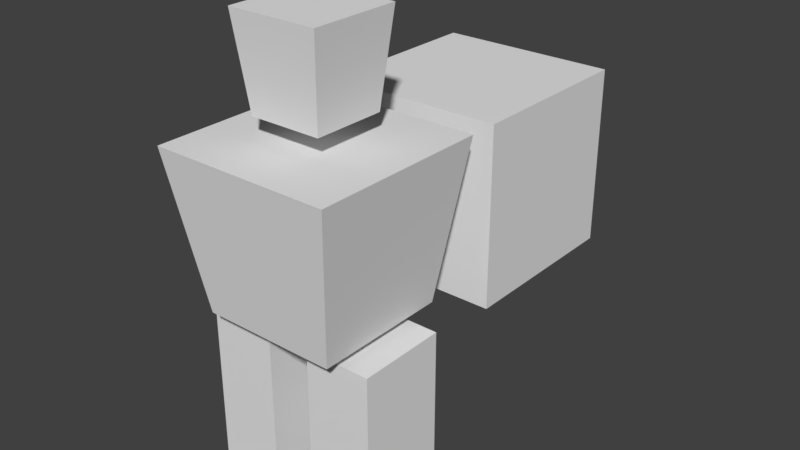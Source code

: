 # Source: knight.blend  (saved by Blender 2.79.0; exported with 4.5.12 LTS)
import bpy
from mathutils import Matrix  # noqa: F401  (used for matrix-valued properties, if any)

bpy.ops.wm.read_factory_settings(use_empty=True)
scene = bpy.context.scene
scene.name = 'Scene'

# ---- collections
col_collection_5 = bpy.data.collections.new('Collection 5'); scene.collection.children.link(col_collection_5)

# ---- world
world_world = bpy.data.worlds.new('World'); scene.world = world_world
world_world.color = (0.05088, 0.05088, 0.05088)
world_world.use_sun_shadow = False
world_world.sun_shadow_jitter_overblur = 0.0
world_world.cycles.sampling_method = 'MANUAL'

# ---- meshes
me_cube_005 = bpy.data.meshes.new('Cube.005')
me_cube_005.from_pydata([(-0.4, 0.5286, -0.4), (-0.4, 0.5286, 0.4), (-0.4, 1.329, -0.4), (-0.4, 1.329, 0.4), (0.4, 0.5286, -0.4), (0.4, 0.5286, 0.4), (0.4, 1.329, -0.4), (0.4, 1.329, 0.4)], [], [(0, 1, 3, 2), (2, 3, 7, 6), (6, 7, 5, 4), (4, 5, 1, 0), (2, 6, 4, 0), (7, 3, 1, 5)])
_uv = me_cube_005.uv_layers.new(name='UVMap')
_uv.uv.foreach_set('vector', [0.3333, 0.3333, 1.242e-07, 0.3333, 0.0, 9.934e-08, 0.3333, 0.0, 1.0, 0.3333, 0.6667, 0.3333, 0.6667, 0.0, 1.0, 3.725e-08, 0.0, 0.3333, 0.3333, 0.3333, 0.3333, 0.6667, 3.725e-08, 0.6667, 0.3333, 0.3333, 0.3333, 1.242e-07, 0.6667, 0.0, 0.6667, 0.3333, 0.3333, 0.3333, 0.6667, 0.3333, 0.6667, 0.6667, 0.3333, 0.6667, 0.3333, 1.0, 7.451e-08, 1.0, 0.0, 0.6667, 0.3333, 0.6667])
me_cube_005.use_remesh_preserve_volume = False
me_cube_005.use_remesh_preserve_attributes = False
me_cube_005.use_mirror_vertex_groups = False
me_cube_005.update()
me_cube_004 = bpy.data.meshes.new('Cube.004')
me_cube_004.from_pydata([(-0.4, -0.2, -1.15), (-0.4, -0.2, -0.35), (-0.4, 0.2, -1.15), (-0.4, 0.2, -0.35), (-0.1, -0.2, -1.15), (-0.1, -0.2, -0.35), (-0.1, 0.2, -1.15), (-0.1, 0.2, -0.35), (0.4, -0.2, -1.15), (0.4, -0.2, -0.35), (0.4, 0.2, -1.15), (0.4, 0.2, -0.35), (0.1, -0.2, -1.15), (0.1, -0.2, -0.35), (0.1, 0.2, -1.15), (0.1, 0.2, -0.35)], [], [(0, 1, 3, 2), (2, 3, 7, 6), (6, 7, 5, 4), (4, 5, 1, 0), (2, 6, 4, 0), (7, 3, 1, 5), (8, 10, 11, 9), (10, 14, 15, 11), (14, 12, 13, 15), (12, 8, 9, 13), (10, 8, 12, 14), (15, 13, 9, 11)])
_uv = me_cube_004.uv_layers.new(name='UVMap')
_uv.uv.foreach_set('vector', [2.07e-07, 0.5, 0.0, 1.49e-07, 0.2222, 0.0, 0.2222, 0.5, 0.3889, 1.0, 0.3889, 0.5, 0.5556, 0.5, 0.5556, 1.0, 0.6667, 0.0, 0.6667, 0.5, 0.4444, 0.5, 0.4444, 0.0, 0.6667, 0.5, 0.6667, 7.451e-08, 0.8333, 0.0, 0.8333, 0.5, 0.8333, 0.5, 1.0, 0.5, 1.0, 0.75, 0.8333, 0.75, 1.0, 0.25, 0.8333, 0.25, 0.8333, 0.0, 1.0, 0.0, 0.2222, 1.0, 0.0, 1.0, 1.656e-08, 0.5, 0.2222, 0.5, 0.8333, 1.0, 0.6667, 1.0, 0.6667, 0.5, 0.8333, 0.5, 0.4444, 0.5, 0.2222, 0.5, 0.2222, 1.49e-07, 0.4444, 0.0, 0.3889, 1.0, 0.2222, 1.0, 0.2222, 0.5, 0.3889, 0.5, 1.0, 0.75, 1.0, 1.0, 0.8333, 1.0, 0.8333, 0.75, 0.8333, 0.5, 0.8333, 0.25, 1.0, 0.25, 1.0, 0.5])
me_cube_004.use_remesh_preserve_volume = False
me_cube_004.use_remesh_preserve_attributes = False
me_cube_004.use_mirror_vertex_groups = False
me_cube_004.update()
me_cube_003 = bpy.data.meshes.new('Cube.003')
me_cube_003.from_pydata([(-0.3, -0.3, -0.3), (-0.4, -0.4, 0.4), (-0.3, 0.3, -0.3), (-0.4, 0.4, 0.4), (0.3, -0.3, -0.3), (0.4, -0.4, 0.4), (0.3, 0.3, -0.3), (0.4, 0.4, 0.4)], [], [(0, 1, 3, 2), (2, 3, 7, 6), (6, 7, 5, 4), (4, 5, 1, 0), (2, 6, 4, 0), (7, 3, 1, 5)])
_uv = me_cube_003.uv_layers.new(name='UVMap')
_uv.uv.foreach_set('vector', [0.0, 0.5625, 0.3333, 0.5, 0.3333, 1.0, 0.0, 0.9375, 0.6667, 0.9375, 0.3333, 1.0, 0.3333, 0.5, 0.6667, 0.5625, 0.6667, 0.5625, 1.0, 0.5, 1.0, 1.0, 0.6667, 0.9375, 0.7105, 0.4375, 0.3771, 0.5, 0.3771, 0.0, 0.7105, 0.0625, 0.7105, 7.451e-08, 0.9933, 0.0, 0.9933, 0.375, 0.7105, 0.375, 0.3771, 0.5, 8.429e-08, 0.5, 0.0, 1.118e-07, 0.3771, 0.0])
me_cube_003.use_remesh_preserve_volume = False
me_cube_003.use_remesh_preserve_attributes = False
me_cube_003.use_mirror_vertex_groups = False
me_cube_003.update()
me_cube_002 = bpy.data.meshes.new('Cube.002')
me_cube_002.from_pydata([(-0.16, -0.16, -0.2), (-0.2, -0.2, 0.2), (-0.16, 0.16, -0.2), (-0.2, 0.2, 0.2), (0.16, -0.16, -0.2), (0.2, -0.2, 0.2), (0.16, 0.16, -0.2), (0.2, 0.2, 0.2), (-0.2, -0.2, 0.2), (-0.2, 0.2, 0.2), (0.2, -0.2, 0.2), (0.2, 0.2, 0.2)], [], [(0, 1, 3, 2), (2, 3, 7, 6), (6, 7, 5, 4), (4, 5, 1, 0), (2, 6, 4, 0), (5, 7, 11, 10), (11, 9, 8, 10), (3, 1, 8, 9), (1, 5, 10, 8), (7, 3, 9, 11)])
_uv = me_cube_002.uv_layers.new(name='UVMap')
_uv.uv.foreach_set('vector', [0.3, 0.5, 0.3333, 1.0, 0.0, 1.0, 0.03333, 0.5, 0.3667, 0.5, 0.3333, 0.0, 0.6667, 0.0, 0.6333, 0.5, 0.6333, 0.5, 0.6667, 1.0, 0.3333, 1.0, 0.3667, 0.5, 0.03333, 0.5, 0.0, 7.414e-08, 0.3333, 0.0, 0.3, 0.5, 0.6667, 0.5, 0.9333, 0.5, 0.9333, 0.898, 0.6667, 0.898, 0.0, 0.0, 0.0, 0.0, 0.0, 0.0, 0.0, 0.0, 1.0, 0.4975, 0.6667, 0.4975, 0.6667, 1.112e-07, 1.0, 0.0, 0.0, 0.0, 0.0, 0.0, 0.0, 0.0, 0.0, 0.0, 0.0, 0.0, 0.0, 0.0, 0.0, 0.0, 0.0, 0.0, 0.0, 0.0, 0.0, 0.0, 0.0, 0.0, 0.0, 0.0])
me_cube_002.use_remesh_preserve_volume = False
me_cube_002.use_remesh_preserve_attributes = False
me_cube_002.use_mirror_vertex_groups = False
me_cube_002.update()

# ---- objects
ob_arms = bpy.data.objects.new('Arms', me_cube_005)
ob_legs = bpy.data.objects.new('Legs', me_cube_004)
ob_torso = bpy.data.objects.new('Torso', me_cube_003)
ob_head = bpy.data.objects.new('Head', me_cube_002)

# ---- transforms, parenting, visibility, modifiers, constraints
ob_arms.location = (0.0, 0.0, 0.0)
ob_arms.lineart.crease_threshold = 0.0
ob_legs.location = (0.0, 0.0, 0.0)
ob_legs.lineart.crease_threshold = 0.0
ob_torso.location = (0.0, 0.0, 0.0)
ob_torso.lineart.crease_threshold = 0.0
ob_head.location = (0.0, 0.0, 0.7)
ob_head.lineart.crease_threshold = 0.0

# ---- collection membership
col_collection_5.objects.link(ob_arms)
col_collection_5.objects.link(ob_legs)
col_collection_5.objects.link(ob_torso)
col_collection_5.objects.link(ob_head)

# ---- scene / render settings (as saved in the file)
scene.frame_start = 1; scene.frame_end = 250; scene.frame_set(1)
scene.render.engine = 'BLENDER_EEVEE_NEXT'
scene.render.resolution_percentage = 50
scene.render.dither_intensity = 0.0
scene.cycles.use_denoising = False
scene.cycles.samples = 128
scene.cycles.sampling_pattern = 'TABULATED_SOBOL'
scene.cycles.use_adaptive_sampling = False
scene.cycles.use_light_tree = False
scene.cycles.blur_glossy = 0.0
scene.cycles.sample_clamp_indirect = 0.0
scene.view_settings.view_transform = 'Standard'
bpy.context.view_layer.update()

# ---- added for rendering (the .blend has no active camera and no usable light): camera, sun
cam_auto = bpy.data.cameras.new('AutoCamera')
cam_auto.lens = 50.0
cam_auto.sensor_width = 36.0
cam_auto.clip_end = 1000.0
ob_auto_camera = bpy.data.objects.new('AutoCamera', cam_auto)
scene.collection.objects.link(ob_auto_camera)
ob_auto_camera.location = (2.58907, -2.64258, 1.94625)
ob_auto_camera.rotation_euler = (1.09748, -7.21219e-08, 0.694738)
scene.camera = ob_auto_camera
light_auto_sun = bpy.data.lights.new('AutoSun', 'SUN')
light_auto_sun.energy = 3.0
light_auto_sun.angle = 0.0523599
ob_auto_sun = bpy.data.objects.new('AutoSun', light_auto_sun)
scene.collection.objects.link(ob_auto_sun)
ob_auto_sun.rotation_euler = (0.872665, 0.174533, 0.523599)
bpy.context.view_layer.update()

